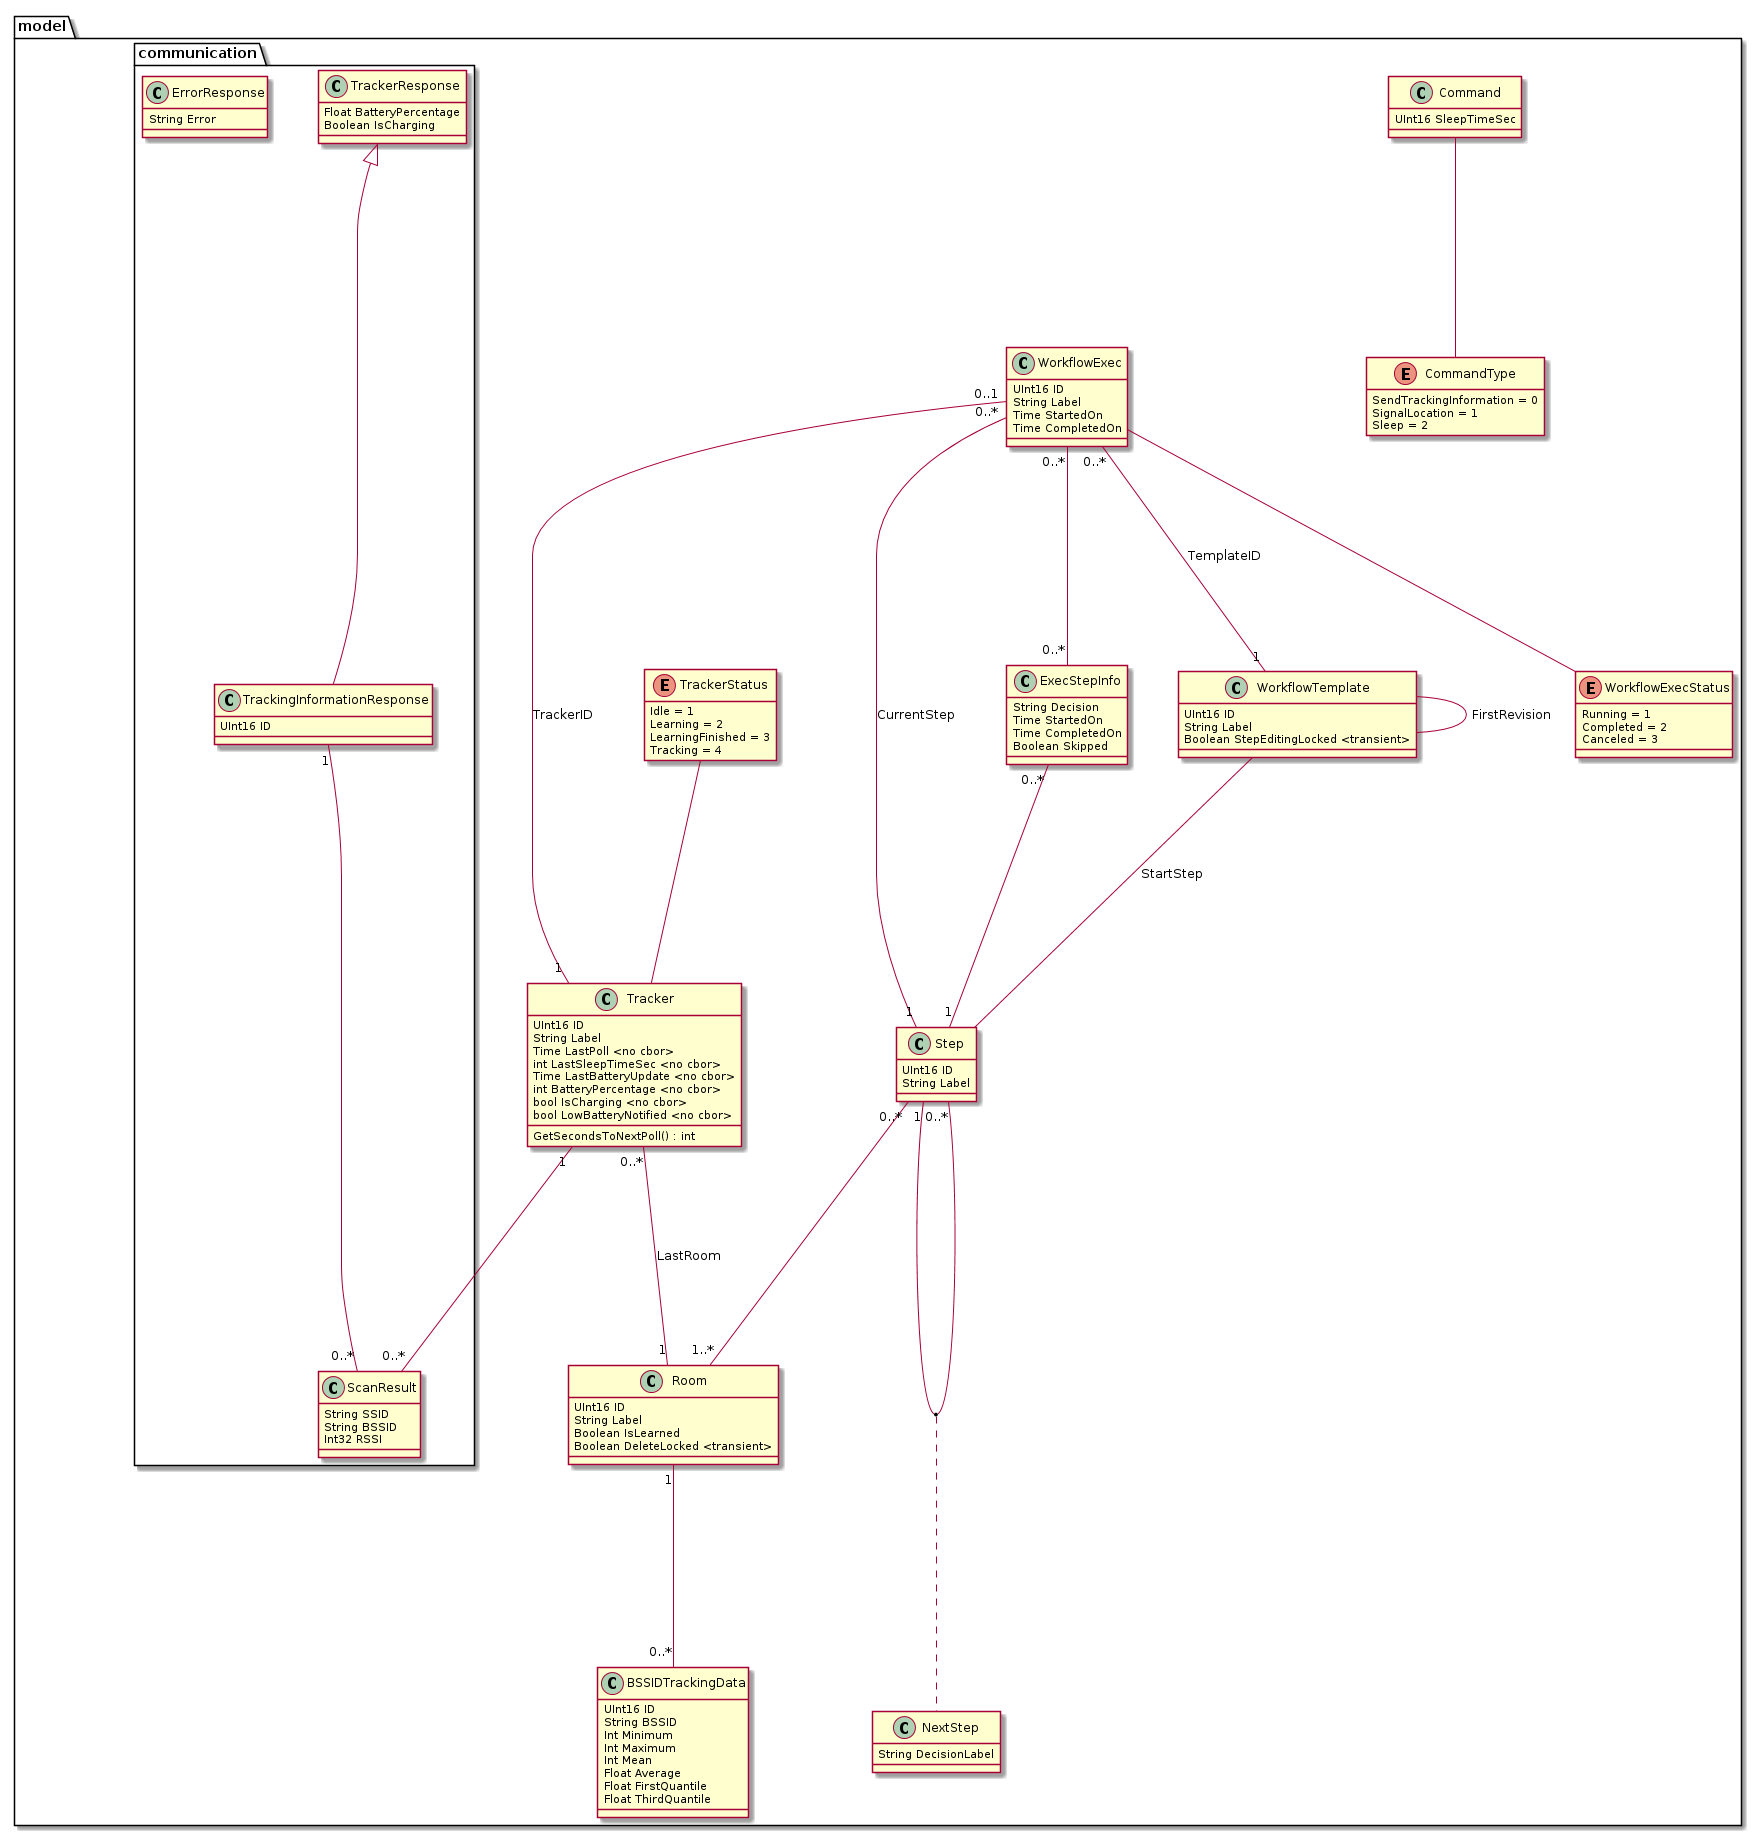

The diagram above was rendered by PlantUML. Its source (embedded in the PNG):
@startuml
skinparam nodesep 50
skinparam ranksep 100

package model {
  class Tracker {
    UInt16 ID
    String Label
    Time LastPoll <no cbor>
    int LastSleepTimeSec <no cbor>
    Time LastBatteryUpdate <no cbor>
    int BatteryPercentage <no cbor>
    bool IsCharging <no cbor>
    bool LowBatteryNotified <no cbor>
    
    GetSecondsToNextPoll() : int
  }

  enum TrackerStatus {
    Idle = 1
    Learning = 2
    LearningFinished = 3
    Tracking = 4
  }
  hide TrackerStatus methods

  class Command {
    UInt16 SleepTimeSec
  }

  enum CommandType {
    SendTrackingInformation = 0
    SignalLocation = 1
    Sleep = 2
  }
  hide CommandType methods
  together {
    class Command
    enum CommandType
  }

  class Room {
    UInt16 ID
    String Label
    Boolean IsLearned
    Boolean DeleteLocked <transient>
  }

  class BSSIDTrackingData {
  	UInt16 ID
    String BSSID
    Int Minimum
    Int Maximum
    Int Mean
    Float Average
    Float FirstQuantile
    Float ThirdQuantile
  }
  together {
    class Room
    class BSSIDTrackingData
  }

  class WorkflowTemplate {
  	UInt16 ID
  	String Label
    Boolean StepEditingLocked <transient>
  }

  class Step {
    UInt16 ID
  	String Label
  }
  
  class NextStep {
    String DecisionLabel
  }
  
  class WorkflowExec {
    UInt16 ID
    String Label
    Time StartedOn
    Time CompletedOn
  }
  
  enum WorkflowExecStatus {
    Running = 1
    Completed = 2
    Canceled = 3
  }
  
  class ExecStepInfo {
  	String Decision
    Time StartedOn
    Time CompletedOn
    Boolean Skipped
  }

  package communication {
    class TrackerResponse {
      Float BatteryPercentage
      Boolean IsCharging
    }

    class TrackingInformationResponse {
      UInt16 ID
    }

    class ScanResult {
      String SSID
      String BSSID
      Int32 RSSI
    }

    class ErrorResponse {
      String Error
    }
  }

  Tracker -up- TrackerStatus
  Tracker "0..*" -- "1" Room : LastRoom
  Tracker "1" -- "0..*" ScanResult

  Command -- CommandType

  Room "1" -- "0..*" BSSIDTrackingData

  WorkflowTemplate -- Step : StartStep
  WorkflowTemplate -- WorkflowTemplate : FirstRevision
  Step "0..*" -- "1..*" Room
  Step "1" -- "0..*" Step
  (Step, Step) .. NextStep
  
  WorkflowExec -- WorkflowExecStatus
  WorkflowExec "0..*" -- "1" WorkflowTemplate : TemplateID
  WorkflowExec "0..1" -- "1" Tracker : TrackerID
  WorkflowExec "0..*" -- "1" Step : CurrentStep
  WorkflowExec "0..*" -- "0..*" ExecStepInfo
  ExecStepInfo "0..*" -- "1" Step

  TrackerResponse <|-- TrackingInformationResponse
  TrackingInformationResponse "1" -- "0..*" ScanResult
}
@enduml